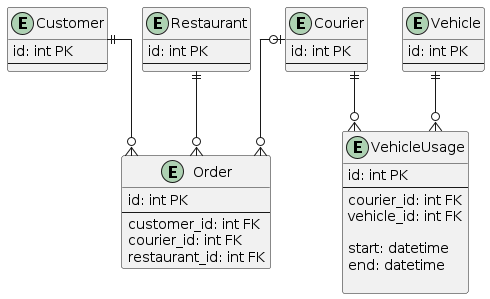

The diagram above was rendered by PlantUML. Its source (embedded in the PNG):
@startuml
skinparam linetype ortho


entity "Courier" as e1 {
   id: int PK
   --
}


entity "Vehicle" as e2 {
   id: int PK
   --
}


entity "Order" as e3 {
   id: int PK
   --
   customer_id: int FK
   courier_id: int FK
   restaurant_id: int FK
}


entity "Customer" as e4 {
   id: int PK
   --
}

entity "VehicleUsage" as e5 {
   id: int PK
   --
   courier_id: int FK
   vehicle_id: int FK

   start: datetime
   end: datetime
   
}

entity "Restaurant" as e6 {
   id: int PK
   --
}

e6||--o{e3


e1|o--o{e3
e4||--o{e3


e1||--o{e5
e2||--o{e5
@enduml